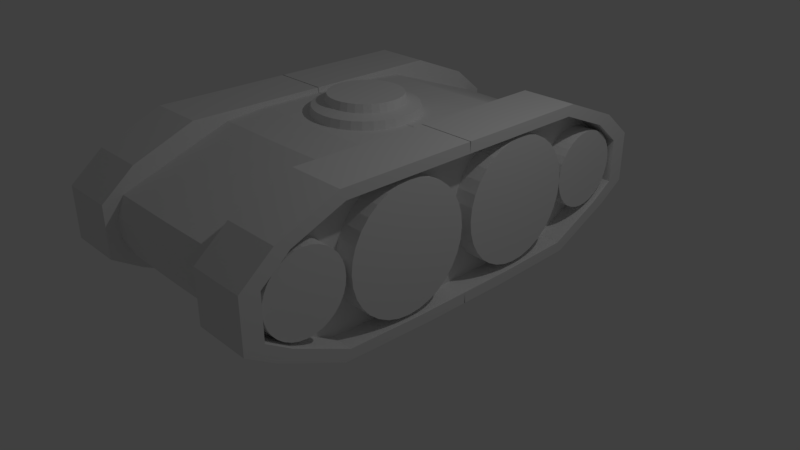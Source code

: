 # Source: ToyTank.blend  (saved by Blender 2.78.0; exported with 4.5.12 LTS)
import bpy
from mathutils import Matrix  # noqa: F401  (used for matrix-valued properties, if any)

bpy.ops.wm.read_factory_settings(use_empty=True)
scene = bpy.context.scene
scene.name = 'Scene'

# ---- collections
col_collection_1 = bpy.data.collections.new('Collection 1'); scene.collection.children.link(col_collection_1)

# ---- materials (node trees are filled in below, after node groups)
mat_material = bpy.data.materials.new('Material')
mat_material.alpha_threshold = 0.0
mat_material.use_transparent_shadow = False
mat_material.roughness = 0.5
mat_material.line_color = (0.0, 0.0, 0.0, 1.0)

# ---- material node trees

# ---- world
world_world = bpy.data.worlds.new('World'); scene.world = world_world
world_world.color = (0.05088, 0.05088, 0.05088)
world_world.use_sun_shadow = False
world_world.sun_shadow_jitter_overblur = 0.0
world_world.cycles.sampling_method = 'MANUAL'

# ---- cameras
cam_camera = bpy.data.cameras.new('Camera')
cam_camera.clip_end = 100.0
cam_camera.lens = 35.0
cam_camera.sensor_width = 32.0
cam_camera.sensor_height = 18.0
cam_camera.ortho_scale = 7.314
cam_camera.dof.focus_distance = 0.0
cam_camera.dof.aperture_fstop = 128.0

# ---- lights
light_lamp = bpy.data.lights.new('Lamp', 'POINT')
light_lamp.transmission_factor = 0.0
light_lamp.cutoff_distance = 30.0
light_lamp.energy = 100.0
light_lamp.shadow_buffer_clip_start = 1.001
light_lamp.shadow_soft_size = 0.1
light_lamp.shadow_maximum_resolution = 0.006
light_lamp.use_absolute_resolution = True

# ---- meshes
me_cube_001 = bpy.data.meshes.new('Cube.001')
me_cube_001.from_pydata([(-0.846, -0.4453, 2.657), (-0.846, -0.4453, 3.249), (-0.846, 0.4352, 2.657), (-0.846, 0.4352, 3.249), (0.8642, -0.4453, 2.657), (0.8642, -0.4453, 3.249), (0.8642, 0.4352, 2.657), (0.8642, 0.4352, 3.249), (-0.9211, -0.484, 2.836), (-0.9211, -0.484, 3.071), (-0.9211, 0.4739, 3.071), (-0.9211, 0.4739, 2.836), (0.9393, 0.4739, 3.071), (0.9393, 0.4739, 2.836), (0.9393, -0.484, 3.071), (0.9393, -0.484, 2.836), (-0.9118, 0.3246, 2.628), (-0.9118, 0.1598, 2.628), (-0.9118, -0.005029, 2.628), (-0.9118, -0.1699, 2.628), (-0.9118, -0.3347, 2.628), (-0.9118, -0.3347, 3.278), (-0.9118, -0.1699, 3.278), (-0.9118, -0.005029, 3.278), (-0.9118, 0.1598, 3.278), (-0.9118, 0.3246, 3.278), (0.93, -0.3347, 2.628), (0.93, -0.1699, 2.628), (0.93, -0.005029, 2.628), (0.93, 0.1598, 2.628), (0.93, 0.3246, 2.628), (0.93, 0.3246, 3.278), (0.93, 0.1598, 3.278), (0.93, -0.005029, 3.278), (0.93, -0.1699, 3.278), (0.93, -0.3347, 3.278), (1.045, 0.3505, 2.828), (1.045, 0.1727, 2.828), (1.045, -0.005029, 2.828), (1.045, -0.1828, 2.828), (1.045, -0.3605, 2.828), (1.045, 0.3505, 3.079), (1.045, 0.1727, 3.079), (1.045, -0.005029, 3.079), (1.045, -0.1828, 3.079), (1.045, -0.3605, 3.079), (-1.027, -0.3605, 2.828), (-1.027, -0.1828, 2.828), (-1.027, -0.005029, 2.828), (-1.027, 0.1727, 2.828), (-1.027, 0.3505, 2.828), (-1.027, -0.3605, 3.079), (-1.027, -0.1828, 3.079), (-1.027, -0.005029, 3.079), (-1.027, 0.1727, 3.079), (-1.027, 0.3505, 3.079), (0.6493, 0.4691, 2.628), (0.3292, 0.4691, 2.628), (0.009088, 0.4691, 2.628), (-0.311, 0.4691, 2.628), (-0.6312, 0.4691, 2.628), (-0.6312, 0.4691, 3.278), (-0.311, 0.4691, 3.278), (0.009088, 0.4691, 3.278), (0.3292, 0.4691, 3.278), (0.6493, 0.4691, 3.278), (-0.6312, -0.4792, 2.628), (-0.311, -0.4792, 2.628), (0.009088, -0.4792, 2.628), (0.3292, -0.4792, 2.628), (0.6493, -0.4792, 2.628), (0.6493, -0.4792, 3.278), (0.3292, -0.4792, 3.278), (0.009088, -0.4792, 3.278), (-0.311, -0.4792, 3.278), (-0.6312, -0.4792, 3.278), (0.6995, -0.5383, 2.828), (0.3543, -0.5383, 2.828), (0.009088, -0.5383, 2.828), (-0.3361, -0.5383, 2.828), (-0.6814, -0.5383, 2.828), (0.6995, -0.5383, 3.079), (0.3543, -0.5383, 3.079), (0.009088, -0.5383, 3.079), (-0.3361, -0.5383, 3.079), (-0.6814, -0.5383, 3.079), (-0.6814, 0.5282, 2.828), (-0.3361, 0.5282, 2.828), (0.009088, 0.5282, 2.828), (0.3543, 0.5282, 2.828), (0.6995, 0.5282, 2.828), (-0.6814, 0.5282, 3.079), (-0.3361, 0.5282, 3.079), (0.009088, 0.5282, 3.079), (0.3543, 0.5282, 3.079), (0.6995, 0.5282, 3.079), (-0.6228, 0.3203, 3.306), (-0.3069, 0.3579, 3.306), (0.009088, 0.3579, 3.306), (0.325, 0.3579, 3.306), (0.641, 0.3203, 3.306), (-0.6228, 0.1576, 3.306), (0.07159, -0.4863, 2.752), (0.07159, -1.431, 2.752), (0.04227, -0.4863, 2.74), (0.641, 0.1576, 3.306), (-0.6228, -0.005029, 3.306), (0.04227, -1.431, 2.74), (0.0986, -1.431, 2.771), (0.01178, -0.4863, 2.735), (0.641, -0.005029, 3.306), (-0.6228, -0.1677, 3.306), (0.01178, -1.431, 2.735), (0.142, -1.431, 2.683), (0.1775, -1.431, 2.723), (0.641, -0.1677, 3.306), (-0.6228, -0.3304, 3.306), (-0.3069, -0.391, 3.306), (0.009088, -0.391, 3.306), (0.325, -0.391, 3.306), (0.641, -0.3304, 3.306), (0.641, 0.3203, 2.601), (0.325, 0.3203, 2.601), (0.009088, 0.3203, 2.601), (-0.3069, 0.3203, 2.601), (-0.6228, 0.3203, 2.601), (0.641, 0.1576, 2.601), (0.325, 0.1576, 2.601), (0.009088, 0.1576, 2.601), (-0.3069, 0.1576, 2.601), (-0.6228, 0.1576, 2.601), (0.641, -0.005029, 2.601), (0.325, -0.005029, 2.601), (0.009088, -0.005029, 2.601), (-0.3069, -0.005029, 2.601), (-0.6228, -0.005029, 2.601), (0.641, -0.1677, 2.601), (0.325, -0.1677, 2.601), (0.009088, -0.1677, 2.601), (-0.3069, -0.1677, 2.601), (-0.6228, -0.1677, 2.601), (0.641, -0.3304, 2.601), (0.325, -0.3304, 2.601), (0.009088, -0.3304, 2.601), (-0.3069, -0.3304, 2.601), (-0.6228, -0.3304, 2.601), (-0.3708, 0.2565, 3.82), (-0.1809, 0.2941, 3.82), (0.009088, 0.2941, 3.82), (0.199, 0.2941, 3.82), (0.389, 0.2565, 3.82), (-0.3708, 0.1587, 3.82), (-0.1809, 0.1587, 3.878), (0.009088, 0.1587, 3.878), (0.199, 0.1587, 3.878), (0.389, 0.1587, 3.82), (-0.3708, 0.06093, 3.82), (-0.1809, 0.06093, 3.878), (0.0986, -0.4863, 2.771), (0.199, 0.06093, 3.878), (0.389, 0.06093, 3.82), (-0.3708, -0.03687, 3.82), (-0.1809, -0.03687, 3.878), (0.009088, -0.03687, 3.878), (0.199, -0.03687, 3.878), (0.389, -0.03687, 3.82), (-0.3708, -0.1347, 3.82), (-0.1809, -0.1953, 3.82), (0.009088, -0.1953, 3.82), (0.199, -0.1953, 3.82), (0.389, -0.1347, 3.82), (0.1223, -1.431, 2.798), (0.1223, -0.4863, 2.798), (0.1417, -1.431, 2.83), (0.1417, -0.4863, 2.83), (0.1562, -1.431, 2.867), (0.1562, -0.4863, 2.867), (0.1651, -1.431, 2.906), (0.1651, -0.4863, 2.906), (0.1681, -1.431, 2.948), (0.1681, -0.4863, 2.948), (0.1651, -1.431, 2.989), (0.1651, -0.4863, 2.989), (0.1562, -1.431, 3.029), (0.1562, -0.4863, 3.029), (0.1417, -1.431, 3.066), (0.1417, -0.4863, 3.066), (0.1223, -1.431, 3.098), (0.1223, -0.4863, 3.098), (0.0986, -1.431, 3.124), (0.0986, -0.4863, 3.124), (0.07159, -1.431, 3.144), (0.07159, -0.4863, 3.144), (0.04227, -1.431, 3.156), (0.04227, -0.4863, 3.156), (0.01178, -1.431, 3.16), (0.01178, -0.4863, 3.16), (-0.0187, -1.431, 3.156), (-0.0187, -0.4863, 3.156), (-0.04802, -1.431, 3.144), (-0.04802, -0.4863, 3.144), (-0.07503, -1.431, 3.124), (-0.07503, -0.4863, 3.124), (-0.09871, -1.431, 3.098), (-0.09871, -0.4863, 3.098), (-0.1181, -1.431, 3.066), (-0.1181, -0.4863, 3.066), (-0.1326, -1.431, 3.029), (-0.1326, -0.4863, 3.029), (-0.1415, -1.431, 2.989), (-0.1415, -0.4863, 2.989), (-0.1445, -1.431, 2.948), (-0.1445, -0.4863, 2.948), (-0.1415, -1.431, 2.906), (-0.1415, -0.4863, 2.906), (-0.1326, -1.431, 2.867), (-0.1326, -0.4863, 2.867), (-0.1181, -1.431, 2.83), (-0.1181, -0.4863, 2.83), (-0.09871, -1.431, 2.798), (-0.09871, -0.4863, 2.798), (-0.07503, -1.431, 2.771), (-0.07503, -0.4863, 2.771), (-0.04802, -1.431, 2.752), (-0.04802, -0.4863, 2.752), (-0.0187, -1.431, 2.74), (-0.0187, -0.4863, 2.74), (0.1015, -1.431, 2.654), (0.05751, -1.431, 2.635), (0.01178, -1.431, 2.629), (0.2067, -1.431, 2.771), (0.2283, -1.431, 2.826), (0.2417, -1.431, 2.886), (0.2462, -1.431, 2.948), (0.2417, -1.431, 3.01), (0.2283, -1.431, 3.07), (0.2067, -1.431, 3.125), (0.1775, -1.431, 3.173), (0.142, -1.431, 3.212), (0.1015, -1.431, 3.242), (0.05751, -1.431, 3.26), (0.01178, -1.431, 3.266), (-0.03394, -1.431, 3.26), (-0.07792, -1.431, 3.242), (-0.1184, -1.431, 3.212), (-0.154, -1.431, 3.173), (-0.1831, -1.431, 3.125), (-0.2048, -1.431, 3.07), (-0.2181, -1.431, 3.01), (-0.2226, -1.431, 2.948), (-0.2181, -1.431, 2.886), (-0.2048, -1.431, 2.826), (-0.1831, -1.431, 2.771), (-0.154, -1.431, 2.723), (-0.1184, -1.431, 2.683), (-0.07792, -1.431, 2.654), (-0.03394, -1.431, 2.635), (-0.154, -1.617, 2.723), (-0.1184, -1.617, 2.683), (-0.07792, -1.617, 2.654), (-0.03394, -1.617, 2.635), (0.01178, -1.617, 2.629), (-0.1831, -1.617, 2.771), (-0.2048, -1.617, 2.826), (-0.2181, -1.617, 2.886), (-0.2226, -1.617, 2.948), (-0.2181, -1.617, 3.01), (-0.2048, -1.617, 3.07), (-0.1831, -1.617, 3.125), (-0.154, -1.617, 3.173), (-0.1184, -1.617, 3.212), (-0.07792, -1.617, 3.242), (-0.03394, -1.617, 3.26), (0.01178, -1.617, 3.266), (0.05751, -1.617, 3.26), (0.1015, -1.617, 3.242), (0.142, -1.617, 3.212), (0.1775, -1.617, 3.173), (0.2067, -1.617, 3.125), (0.2283, -1.617, 3.07), (0.2417, -1.617, 3.01), (0.2462, -1.617, 2.948), (0.2417, -1.617, 2.886), (0.2283, -1.617, 2.826), (0.2067, -1.617, 2.771), (0.1775, -1.617, 2.723), (0.05751, -1.617, 2.635), (0.1015, -1.617, 2.654), (0.142, -1.617, 2.683), (-0.06794, -1.617, 2.839), (-0.05085, -1.617, 2.82), (-0.03136, -1.617, 2.806), (-0.01021, -1.617, 2.798), (0.01178, -1.617, 2.795), (-0.08196, -1.617, 2.863), (-0.09238, -1.617, 2.889), (-0.0988, -1.617, 2.918), (-0.101, -1.617, 2.948), (-0.0988, -1.617, 2.978), (-0.09238, -1.617, 3.006), (-0.08196, -1.617, 3.033), (-0.06794, -1.617, 3.056), (-0.05085, -1.617, 3.075), (-0.03136, -1.617, 3.089), (-0.01021, -1.617, 3.098), (0.01178, -1.617, 3.101), (0.03378, -1.617, 3.098), (0.05493, -1.617, 3.089), (0.07442, -1.617, 3.075), (0.09151, -1.617, 3.056), (0.1055, -1.617, 3.033), (0.1159, -1.617, 3.006), (0.1224, -1.617, 2.978), (0.1245, -1.617, 2.948), (0.1224, -1.617, 2.918), (0.1159, -1.617, 2.889), (0.1055, -1.617, 2.863), (0.09151, -1.617, 2.839), (0.03378, -1.617, 2.798), (0.05493, -1.617, 2.806), (0.07442, -1.617, 2.82), (-0.06794, -1.423, 2.839), (-0.05085, -1.423, 2.82), (-0.03136, -1.423, 2.806), (-0.01021, -1.423, 2.798), (0.01178, -1.423, 2.795), (-0.08196, -1.423, 2.863), (-0.09238, -1.423, 2.889), (-0.0988, -1.423, 2.918), (-0.101, -1.423, 2.948), (-0.0988, -1.423, 2.978), (-0.09238, -1.423, 3.006), (-0.08196, -1.423, 3.033), (-0.06794, -1.423, 3.056), (-0.05085, -1.423, 3.075), (-0.03136, -1.423, 3.089), (-0.01021, -1.423, 3.098), (0.01178, -1.423, 3.101), (0.03378, -1.423, 3.098), (0.05493, -1.423, 3.089), (0.07442, -1.423, 3.075), (0.09151, -1.423, 3.056), (0.1055, -1.423, 3.033), (0.1159, -1.423, 3.006), (0.1224, -1.423, 2.978), (0.1245, -1.423, 2.948), (0.1224, -1.423, 2.918), (0.1159, -1.423, 2.889), (0.1055, -1.423, 2.863), (0.09151, -1.423, 2.839), (0.03378, -1.423, 2.798), (0.05493, -1.423, 2.806), (0.07442, -1.423, 2.82)], [], [(55, 25, 3, 10), (95, 65, 7, 12), (45, 35, 5, 14), (85, 75, 1, 9), (141, 26, 4, 70), (116, 21, 1, 75), (66, 80, 8, 0), (80, 85, 9, 8), (26, 40, 15, 4), (40, 45, 14, 15), (56, 90, 13, 6), (90, 95, 12, 13), (16, 50, 11, 2), (50, 55, 10, 11), (8, 9, 51, 46), (46, 51, 52, 47), (47, 52, 53, 48), (48, 53, 54, 49), (49, 54, 55, 50), (0, 8, 46, 20), (20, 46, 47, 19), (19, 47, 48, 18), (18, 48, 49, 17), (17, 49, 50, 16), (13, 12, 41, 36), (36, 41, 42, 37), (37, 42, 43, 38), (38, 43, 44, 39), (39, 44, 45, 40), (6, 13, 36, 30), (30, 36, 37, 29), (29, 37, 38, 28), (28, 38, 39, 27), (27, 39, 40, 26), (61, 3, 25, 96), (96, 25, 24, 101), (101, 24, 23, 106), (106, 23, 22, 111), (111, 22, 21, 116), (56, 6, 30, 121), (121, 30, 29, 126), (126, 29, 28, 131), (131, 28, 27, 136), (136, 27, 26, 141), (12, 7, 31, 41), (41, 31, 32, 42), (42, 32, 33, 43), (43, 33, 34, 44), (44, 34, 35, 45), (9, 1, 21, 51), (51, 21, 22, 52), (52, 22, 23, 53), (53, 23, 24, 54), (54, 24, 25, 55), (19, 140, 145, 20), (140, 139, 144, 145), (139, 138, 143, 144), (138, 137, 142, 143), (137, 136, 141, 142), (18, 135, 140, 19), (135, 134, 139, 140), (134, 133, 138, 139), (133, 132, 137, 138), (132, 131, 136, 137), (17, 130, 135, 18), (130, 129, 134, 135), (129, 128, 133, 134), (128, 127, 132, 133), (127, 126, 131, 132), (16, 125, 130, 17), (125, 124, 129, 130), (124, 123, 128, 129), (123, 122, 127, 128), (122, 121, 126, 127), (2, 60, 125, 16), (60, 59, 124, 125), (59, 58, 123, 124), (58, 57, 122, 123), (57, 56, 121, 122), (34, 115, 120, 35), (105, 100, 150, 155), (120, 115, 165, 170), (97, 96, 146, 147), (118, 119, 169, 168), (33, 110, 115, 34), (101, 106, 156, 151), (117, 118, 168, 167), (116, 117, 167, 166), (115, 110, 160, 165), (32, 105, 110, 33), (96, 101, 151, 146), (111, 116, 166, 161), (100, 99, 149, 150), (110, 105, 155, 160), (31, 100, 105, 32), (99, 98, 148, 149), (106, 111, 161, 156), (98, 97, 147, 148), (119, 120, 170, 169), (7, 65, 100, 31), (65, 64, 99, 100), (64, 63, 98, 99), (63, 62, 97, 98), (62, 61, 96, 97), (11, 10, 91, 86), (86, 91, 92, 87), (87, 92, 93, 88), (88, 93, 94, 89), (89, 94, 95, 90), (2, 11, 86, 60), (60, 86, 87, 59), (59, 87, 88, 58), (58, 88, 89, 57), (57, 89, 90, 56), (15, 14, 81, 76), (76, 81, 82, 77), (77, 82, 83, 78), (78, 83, 84, 79), (79, 84, 85, 80), (4, 15, 76, 70), (70, 76, 77, 69), (69, 77, 78, 68), (68, 78, 79, 67), (67, 79, 80, 66), (35, 120, 71, 5), (120, 119, 72, 71), (119, 118, 73, 72), (118, 117, 74, 73), (117, 116, 75, 74), (20, 145, 66, 0), (145, 144, 67, 66), (144, 143, 68, 67), (143, 142, 69, 68), (142, 141, 70, 69), (14, 5, 71, 81), (81, 71, 72, 82), (82, 72, 73, 83), (83, 73, 74, 84), (84, 74, 75, 85), (10, 3, 61, 91), (91, 61, 62, 92), (92, 62, 63, 93), (93, 63, 64, 94), (94, 64, 65, 95), (165, 164, 169, 170), (164, 163, 168, 169), (163, 162, 167, 168), (162, 161, 166, 167), (160, 159, 164, 165), (247, 248, 266, 267), (107, 104, 102, 103), (157, 156, 161, 162), (155, 154, 159, 160), (185, 187, 237, 236), (244, 245, 269, 270), (152, 151, 156, 157), (150, 149, 154, 155), (149, 148, 153, 154), (148, 147, 152, 153), (147, 146, 151, 152), (217, 219, 253, 252), (239, 240, 274, 275), (103, 102, 158, 108), (201, 203, 245, 244), (112, 109, 104, 107), (223, 225, 256, 255), (236, 237, 277, 278), (153, 152, 157, 162, 163, 164, 159, 154), (108, 158, 172, 171), (231, 232, 282, 283), (179, 181, 234, 233), (171, 172, 174, 173), (250, 251, 263, 264), (112, 107, 228, 229), (173, 174, 176, 175), (242, 243, 271, 272), (195, 197, 242, 241), (175, 176, 178, 177), (234, 235, 279, 280), (211, 213, 250, 249), (177, 178, 180, 179), (256, 229, 261, 260), (173, 175, 231, 230), (179, 180, 182, 181), (227, 113, 288, 287), (189, 191, 239, 238), (181, 182, 184, 183), (255, 256, 260, 259), (205, 207, 247, 246), (183, 184, 186, 185), (245, 246, 268, 269), (221, 223, 255, 254), (185, 186, 188, 187), (237, 238, 276, 277), (103, 108, 113, 227), (187, 188, 190, 189), (114, 230, 284, 285), (183, 185, 236, 235), (189, 190, 192, 191), (253, 254, 258, 257), (199, 201, 244, 243), (191, 192, 194, 193), (248, 249, 265, 266), (215, 217, 252, 251), (193, 194, 196, 195), (240, 241, 273, 274), (108, 171, 114, 113), (195, 196, 198, 197), (232, 233, 281, 282), (177, 179, 233, 232), (197, 198, 200, 199), (251, 252, 262, 263), (193, 195, 241, 240), (199, 200, 202, 201), (243, 244, 270, 271), (209, 211, 249, 248), (201, 202, 204, 203), (235, 236, 278, 279), (171, 173, 230, 114), (203, 204, 206, 205), (228, 227, 287, 286), (225, 112, 229, 256), (205, 206, 208, 207), (246, 247, 267, 268), (187, 189, 238, 237), (207, 208, 210, 209), (238, 239, 275, 276), (203, 205, 246, 245), (209, 210, 212, 211), (230, 231, 283, 284), (219, 221, 254, 253), (211, 212, 214, 213), (249, 250, 264, 265), (107, 103, 227, 228), (213, 214, 216, 215), (241, 242, 272, 273), (181, 183, 235, 234), (215, 216, 218, 217), (233, 234, 280, 281), (197, 199, 243, 242), (217, 218, 220, 219), (254, 255, 259, 258), (213, 215, 251, 250), (219, 220, 222, 221), (266, 265, 297, 298), (175, 177, 232, 231), (221, 222, 224, 223), (102, 104, 109, 226, 224, 222, 220, 218, 216, 214, 212, 210, 208, 206, 204, 202, 200, 198, 196, 194, 192, 190, 188, 186, 184, 182, 180, 178, 176, 174, 172, 158), (113, 114, 285, 288), (223, 224, 226, 225), (229, 228, 286, 261), (207, 209, 248, 247), (225, 226, 109, 112), (191, 193, 240, 239), (252, 253, 257, 262), (301, 300, 332, 333), (280, 279, 311, 312), (267, 266, 298, 299), (281, 280, 312, 313), (268, 267, 299, 300), (282, 281, 313, 314), (269, 268, 300, 301), (283, 282, 314, 315), (270, 269, 301, 302), (284, 283, 315, 316), (271, 270, 302, 303), (257, 258, 290, 289), (285, 284, 316, 317), (272, 271, 303, 304), (258, 259, 291, 290), (261, 286, 318, 293), (273, 272, 304, 305), (259, 260, 292, 291), (286, 287, 319, 318), (274, 273, 305, 306), (260, 261, 293, 292), (287, 288, 320, 319), (275, 274, 306, 307), (262, 257, 289, 294), (288, 285, 317, 320), (276, 275, 307, 308), (263, 262, 294, 295), (277, 276, 308, 309), (264, 263, 295, 296), (278, 277, 309, 310), (265, 264, 296, 297), (279, 278, 310, 311), (351, 352, 349, 348, 347, 346, 345, 344, 343, 342, 341, 340, 339, 338, 337, 336, 335, 334, 333, 332, 331, 330, 329, 328, 327, 326, 321, 322, 323, 324, 325, 350), (315, 314, 346, 347), (302, 301, 333, 334), (316, 315, 347, 348), (303, 302, 334, 335), (289, 290, 322, 321), (317, 316, 348, 349), (304, 303, 335, 336), (290, 291, 323, 322), (293, 318, 350, 325), (305, 304, 336, 337), (291, 292, 324, 323), (318, 319, 351, 350), (306, 305, 337, 338), (292, 293, 325, 324), (319, 320, 352, 351), (307, 306, 338, 339), (294, 289, 321, 326), (320, 317, 349, 352), (308, 307, 339, 340), (295, 294, 326, 327), (309, 308, 340, 341), (296, 295, 327, 328), (310, 309, 341, 342), (297, 296, 328, 329), (311, 310, 342, 343), (298, 297, 329, 330), (312, 311, 343, 344), (299, 298, 330, 331), (313, 312, 344, 345), (300, 299, 331, 332), (314, 313, 345, 346)])
me_cube_001.materials.append(mat_material)
me_cube_001.use_remesh_preserve_volume = False
me_cube_001.use_remesh_preserve_attributes = False
me_cube_001.use_mirror_vertex_groups = False
me_cube_001.update()
me_cube = bpy.data.meshes.new('Cube')
me_cube.from_pydata([(-0.9262, 1.217, 1.174), (-0.9198, 0.6347, 1.469), (-0.9262, 1.242, -0.5719), (-0.9198, 1.293, -0.2401), (-0.9198, 1.293, 0.7553), (-0.9262, 1.217, 1.174), (-1.663, 1.217, 1.174), (-1.663, 1.242, -0.5719), (-0.9262, 0.8469, -1.13), (-0.9262, 0.2809, -1.18), (-1.663, 0.2809, 1.62), (-1.663, 0.8469, 1.62), (-1.663, 0.8469, -1.13), (-1.663, 0.2809, -1.18), (-0.9198, 0.8469, -0.7327), (-0.8509, 0.2809, -0.7327), (-0.9262, 0.8469, 1.62), (-0.9262, 0.2809, 1.62), (-1.366, 0.0, -0.9804), (-1.366, 0.3275, 1.425), (-1.366, 0.0, 1.425), (-1.366, 1.153, -0.4585), (-0.9198, 0.38, 1.528), (-0.9198, 0.1253, 1.528), (-1.366, 0.3275, -0.9804), (-1.366, 0.8137, -0.9378), (-0.9262, 0.8469, 1.62), (-0.9262, 0.2809, 1.62), (-1.366, 1.3, 0.623), (-1.366, 1.132, 1.041), (-1.366, 0.3275, -0.1787), (-1.366, 0.3275, 0.623), (-1.366, 0.8137, 1.425), (-1.366, 0.8137, 0.623), (-0.9198, 1.34, 0.4235), (-0.9198, 1.34, 0.0917), (-1.663, 1.413, 0.6869), (-1.663, 1.413, -0.2463), (-1.663, 0.0, -0.9804), (0.0, 1.293, -0.2525), (0.0, 0.6347, 1.456), (-1.663, 1.3, 0.623), (-0.9262, 1.413, 0.6869), (-0.9262, 1.413, -0.2463), (-1.663, 0.3275, -0.9804), (-1.663, 0.8137, -0.9378), (-1.663, 0.3275, 1.425), (-1.663, 0.0, 1.425), (-1.366, 1.3, -0.1787), (-1.366, 0.8137, -0.1787), (-1.366, 0.0, -0.1787), (-1.366, 0.0, 0.623), (-1.663, 1.132, 1.041), (-1.663, 0.8137, 1.425), (-1.663, 1.153, -0.4585), (-1.663, 1.3, -0.1787), (-0.9262, -0.002065, -1.18), (-1.663, -0.002065, 1.62), (-1.663, -0.002065, -1.18), (-0.8509, -0.002065, -0.7327), (-0.9262, -0.002065, 1.62), (-0.9198, -0.002065, 1.528), (-0.9262, -0.002065, 1.62), (0.0, 0.38, 1.515), (0.0, 1.293, 0.7428), (0.0, 0.1253, 1.515), (0.0, 0.8469, -0.7452), (0.0, 0.2809, -0.7452), (0.0, 1.34, 0.07926), (0.0, 1.34, 0.4111), (0.0, -0.002065, -0.7452), (0.0, -0.002065, 1.515), (0.9262, 1.217, 1.174), (0.9198, 0.6347, 1.469), (0.9262, 1.242, -0.5719), (0.9198, 1.293, -0.2401), (0.9198, 1.293, 0.7553), (0.9262, 1.217, 1.174), (1.663, 1.217, 1.174), (1.663, 1.242, -0.5719), (0.9262, 0.8469, -1.13), (0.9262, 0.2809, -1.18), (1.663, 0.2809, 1.62), (1.663, 0.8469, 1.62), (1.663, 0.8469, -1.13), (1.663, 0.2809, -1.18), (0.9198, 0.8469, -0.7327), (0.8509, 0.2809, -0.7327), (0.9262, 0.8469, 1.62), (0.9262, 0.2809, 1.62), (1.366, 0.0, -0.9804), (1.366, 0.3275, 1.425), (1.366, 0.0, 1.425), (1.366, 1.153, -0.4585), (0.9198, 0.38, 1.528), (0.9198, 0.1253, 1.528), (1.366, 0.3275, -0.9804), (1.366, 0.8137, -0.9378), (0.9262, 0.8469, 1.62), (0.9262, 0.2809, 1.62), (1.366, 1.3, 0.623), (1.366, 1.132, 1.041), (1.366, 0.3275, -0.1787), (1.366, 0.3275, 0.623), (1.366, 0.8137, 1.425), (1.366, 0.8137, 0.623), (0.9198, 1.34, 0.4235), (0.9198, 1.34, 0.0917), (1.663, 1.413, 0.6869), (1.663, 1.413, -0.2463), (1.663, 0.0, -0.9804), (0.0, 1.293, -0.2525), (0.0, 0.6347, 1.456), (1.663, 1.3, 0.623), (0.9262, 1.413, 0.6869), (0.9262, 1.413, -0.2463), (1.663, 0.3275, -0.9804), (1.663, 0.8137, -0.9378), (1.663, 0.3275, 1.425), (1.663, 0.0, 1.425), (1.366, 1.3, -0.1787), (1.366, 0.8137, -0.1787), (1.366, 0.0, -0.1787), (1.366, 0.0, 0.623), (1.663, 1.132, 1.041), (1.663, 0.8137, 1.425), (1.663, 1.153, -0.4585), (1.663, 1.3, -0.1787), (0.9262, -0.002065, -1.18), (1.663, -0.002065, 1.62), (1.663, -0.002065, -1.18), (0.8509, -0.002065, -0.7327), (0.9262, -0.002065, 1.62), (0.9198, -0.002065, 1.528), (0.9262, -0.002065, 1.62), (0.0, 0.38, 1.515), (0.0, 1.293, 0.7428), (0.0, 0.1253, 1.515), (0.0, 0.8469, -0.7452), (0.0, 0.2809, -0.7452), (0.0, 1.34, 0.07926), (0.0, 1.34, 0.4111), (0.0, -0.002065, -0.7452), (0.0, -0.002065, 1.515), (-0.9262, -1.217, 1.174), (-0.9198, -0.6347, 1.469), (-0.9262, -1.242, -0.5719), (-0.9198, -1.293, -0.2401), (-0.9198, -1.293, 0.7553), (-0.9262, -1.217, 1.174), (-1.663, -1.217, 1.174), (-1.663, -1.242, -0.5719), (-0.9262, -0.8469, -1.13), (-0.9262, -0.2809, -1.18), (-1.663, -0.2809, 1.62), (-1.663, -0.8469, 1.62), (-1.663, -0.8469, -1.13), (-1.663, -0.2809, -1.18), (-0.9198, -0.8469, -0.7327), (-0.8509, -0.2809, -0.7327), (-0.9262, -0.8469, 1.62), (-0.9262, -0.2809, 1.62), (-1.366, 0.0, -0.9804), (-1.366, -0.3275, 1.425), (-1.366, 0.0, 1.425), (-1.366, -1.153, -0.4585), (-0.9198, -0.38, 1.528), (-0.9198, -0.1253, 1.528), (-1.366, -0.3275, -0.9804), (-1.366, -0.8137, -0.9378), (-0.9262, -0.8469, 1.62), (-0.9262, -0.2809, 1.62), (-1.366, -1.3, 0.623), (-1.366, -1.132, 1.041), (-1.366, -0.3275, -0.1787), (-1.366, -0.3275, 0.623), (-1.366, -0.8137, 1.425), (-1.366, -0.8137, 0.623), (-0.9198, -1.34, 0.4235), (-0.9198, -1.34, 0.0917), (-1.663, -1.413, 0.6869), (-1.663, -1.413, -0.2463), (-1.663, 0.0, -0.9804), (0.0, -1.293, -0.2525), (0.0, -0.6347, 1.456), (-1.663, -1.3, 0.623), (-0.9262, -1.413, 0.6869), (-0.9262, -1.413, -0.2463), (-1.663, -0.3275, -0.9804), (-1.663, -0.8137, -0.9378), (-1.663, -0.3275, 1.425), (-1.663, 0.0, 1.425), (-1.366, -1.3, -0.1787), (-1.366, -0.8137, -0.1787), (-1.366, 0.0, -0.1787), (-1.366, 0.0, 0.623), (-1.663, -1.132, 1.041), (-1.663, -0.8137, 1.425), (-1.663, -1.153, -0.4585), (-1.663, -1.3, -0.1787), (-0.9262, 0.002065, -1.18), (-1.663, 0.002065, 1.62), (-1.663, 0.002065, -1.18), (-0.8509, 0.002065, -0.7327), (-0.9262, 0.002065, 1.62), (-0.9198, 0.002065, 1.528), (-0.9262, 0.002065, 1.62), (0.0, -0.38, 1.515), (0.0, -1.293, 0.7428), (0.0, -0.1253, 1.515), (0.0, -0.8469, -0.7452), (0.0, -0.2809, -0.7452), (0.0, -1.34, 0.07926), (0.0, -1.34, 0.4111), (0.0, 0.002065, -0.7452), (0.0, 0.002065, 1.515), (0.9262, -1.217, 1.174), (0.9198, -0.6347, 1.469), (0.9262, -1.242, -0.5719), (0.9198, -1.293, -0.2401), (0.9198, -1.293, 0.7553), (0.9262, -1.217, 1.174), (1.663, -1.217, 1.174), (1.663, -1.242, -0.5719), (0.9262, -0.8469, -1.13), (0.9262, -0.2809, -1.18), (1.663, -0.2809, 1.62), (1.663, -0.8469, 1.62), (1.663, -0.8469, -1.13), (1.663, -0.2809, -1.18), (0.9198, -0.8469, -0.7327), (0.8509, -0.2809, -0.7327), (0.9262, -0.8469, 1.62), (0.9262, -0.2809, 1.62), (1.366, 0.0, -0.9804), (1.366, -0.3275, 1.425), (1.366, 0.0, 1.425), (1.366, -1.153, -0.4585), (0.9198, -0.38, 1.528), (0.9198, -0.1253, 1.528), (1.366, -0.3275, -0.9804), (1.366, -0.8137, -0.9378), (0.9262, -0.8469, 1.62), (0.9262, -0.2809, 1.62), (1.366, -1.3, 0.623), (1.366, -1.132, 1.041), (1.366, -0.3275, -0.1787), (1.366, -0.3275, 0.623), (1.366, -0.8137, 1.425), (1.366, -0.8137, 0.623), (0.9198, -1.34, 0.4235), (0.9198, -1.34, 0.0917), (1.663, -1.413, 0.6869), (1.663, -1.413, -0.2463), (1.663, 0.0, -0.9804), (0.0, -1.293, -0.2525), (0.0, -0.6347, 1.456), (1.663, -1.3, 0.623), (0.9262, -1.413, 0.6869), (0.9262, -1.413, -0.2463), (1.663, -0.3275, -0.9804), (1.663, -0.8137, -0.9378), (1.663, -0.3275, 1.425), (1.663, 0.0, 1.425), (1.366, -1.3, -0.1787), (1.366, -0.8137, -0.1787), (1.366, 0.0, -0.1787), (1.366, 0.0, 0.623), (1.663, -1.132, 1.041), (1.663, -0.8137, 1.425), (1.663, -1.153, -0.4585), (1.663, -1.3, -0.1787), (0.9262, 0.002065, -1.18), (1.663, 0.002065, 1.62), (1.663, 0.002065, -1.18), (0.8509, 0.002065, -0.7327), (0.9262, 0.002065, 1.62), (0.9198, 0.002065, 1.528), (0.9262, 0.002065, 1.62), (0.0, -0.38, 1.515), (0.0, -1.293, 0.7428), (0.0, -0.1253, 1.515), (0.0, -0.8469, -0.7452), (0.0, -0.2809, -0.7452), (0.0, -1.34, 0.07926), (0.0, -1.34, 0.4111), (0.0, 0.002065, -0.7452), (0.0, 0.002065, 1.515), (0.008165, 0.3093, 1.492), (-0.1244, 0.3032, 1.492), (-0.2519, 0.285, 1.492), (-0.3693, 0.2554, 1.492), (-0.4723, 0.2156, 1.492), (-0.5568, 0.1671, 1.492), (-0.6196, 0.1118, 1.492), (-0.6583, 0.05181, 1.492), (-0.6713, -0.0106, 1.492), (-0.6583, -0.07302, 1.492), (-0.6196, -0.133, 1.492), (-0.5568, -0.1883, 1.492), (-0.4723, -0.2368, 1.492), (-0.3693, -0.2766, 1.492), (-0.2519, -0.3062, 1.492), (-0.1244, -0.3244, 1.492), (0.008165, -0.3305, 1.492), (0.1407, -0.3244, 1.492), (0.2682, -0.3062, 1.492), (0.3857, -0.2766, 1.492), (0.4886, -0.2368, 1.492), (0.5731, -0.1883, 1.492), (0.6359, -0.133, 1.492), (0.6746, -0.07302, 1.492), (0.6877, -0.0106, 1.492), (0.6746, 0.05181, 1.492), (0.6359, 0.1118, 1.492), (0.5731, 0.1671, 1.492), (0.4886, 0.2156, 1.492), (0.3857, 0.2554, 1.492), (0.2682, 0.285, 1.492), (0.1407, 0.3032, 1.492), (0.008165, 0.2972, 1.664), (-0.1194, 0.2912, 1.664), (-0.242, 0.2737, 1.664), (-0.355, 0.2453, 1.664), (-0.454, 0.207, 1.664), (-0.5353, 0.1604, 1.664), (-0.5957, 0.1072, 1.664), (-0.6329, 0.04944, 1.664), (-0.6455, -0.0106, 1.664), (-0.6329, -0.07064, 1.664), (-0.5957, -0.1284, 1.664), (-0.5353, -0.1816, 1.664), (-0.454, -0.2282, 1.664), (-0.355, -0.2665, 1.664), (-0.242, -0.2949, 1.664), (-0.1194, -0.3124, 1.664), (0.008165, -0.3184, 1.664), (0.1357, -0.3124, 1.664), (0.2583, -0.2949, 1.664), (0.3713, -0.2665, 1.664), (0.4704, -0.2282, 1.664), (0.5517, -0.1816, 1.664), (0.6121, -0.1284, 1.664), (0.6493, -0.07064, 1.664), (0.6618, -0.0106, 1.664), (0.6493, 0.04944, 1.664), (0.6121, 0.1072, 1.664), (0.5517, 0.1604, 1.664), (0.4704, 0.207, 1.664), (0.3713, 0.2453, 1.664), (0.2583, 0.2737, 1.664), (0.1357, 0.2912, 1.664), (0.008165, 0.2215, 1.719), (-0.08801, 0.2171, 1.719), (-0.1805, 0.2038, 1.719), (-0.2657, 0.1824, 1.719), (-0.3404, 0.1535, 1.719), (-0.4017, 0.1184, 1.719), (-0.4473, 0.07822, 1.719), (-0.4753, 0.03468, 1.719), (-0.4848, -0.0106, 1.719), (-0.4753, -0.05589, 1.719), (-0.4473, -0.09943, 1.719), (-0.4017, -0.1396, 1.719), (-0.3404, -0.1747, 1.719), (-0.2657, -0.2036, 1.719), (-0.1805, -0.225, 1.719), (-0.08801, -0.2383, 1.719), (0.008165, -0.2427, 1.719), (0.1043, -0.2383, 1.719), (0.1968, -0.225, 1.719), (0.2821, -0.2036, 1.719), (0.3568, -0.1747, 1.719), (0.4181, -0.1396, 1.719), (0.4636, -0.09943, 1.719), (0.4917, -0.05589, 1.719), (0.5011, -0.0106, 1.719), (0.4917, 0.03468, 1.719), (0.4636, 0.07822, 1.719), (0.4181, 0.1184, 1.719), (0.3568, 0.1535, 1.719), (0.2821, 0.1824, 1.719), (0.1968, 0.2038, 1.719), (0.1043, 0.2171, 1.719), (0.008165, 0.2085, 1.859), (-0.08261, 0.2043, 1.859), (-0.1699, 0.1918, 1.859), (-0.2503, 0.1716, 1.859), (-0.3208, 0.1443, 1.859), (-0.3787, 0.1111, 1.859), (-0.4217, 0.07323, 1.859), (-0.4482, 0.03214, 1.859), (-0.4571, -0.0106, 1.859), (-0.4482, -0.05334, 1.859), (-0.4217, -0.09444, 1.859), (-0.3787, -0.1323, 1.859), (-0.3208, -0.1655, 1.859), (-0.2503, -0.1928, 1.859), (-0.1699, -0.213, 1.859), (-0.08261, -0.2255, 1.859), (0.008165, -0.2297, 1.859), (0.09894, -0.2255, 1.859), (0.1862, -0.213, 1.859), (0.2667, -0.1928, 1.859), (0.3372, -0.1655, 1.859), (0.395, -0.1323, 1.859), (0.438, -0.09444, 1.859), (0.4645, -0.05334, 1.859), (0.4734, -0.0106, 1.859), (0.4645, 0.03214, 1.859), (0.438, 0.07323, 1.859), (0.395, 0.1111, 1.859), (0.3372, 0.1443, 1.859), (0.2667, 0.1716, 1.859), (0.1862, 0.1918, 1.859), (0.09894, 0.2043, 1.859), (1.61, 1.284, 0.3971), (1.341, 1.284, 0.3971), (1.61, 1.271, 0.5308), (1.341, 1.271, 0.5308), (1.61, 1.248, 0.654), (1.341, 1.248, 0.654), (1.61, 1.219, 0.762), (1.341, 1.219, 0.762), (1.61, 1.182, 0.8507), (1.341, 1.182, 0.8507), (1.61, 1.141, 0.9165), (1.341, 1.141, 0.9165), (1.61, 1.096, 0.9571), (1.341, 1.096, 0.9571), (1.61, 1.049, 0.9708), (1.341, 1.049, 0.9708), (1.61, 1.002, 0.9571), (1.341, 1.002, 0.9571), (1.61, 0.9573, 0.9165), (1.341, 0.9573, 0.9165), (1.61, 0.9158, 0.8507), (1.341, 0.9158, 0.8507), (1.61, 0.8795, 0.762), (1.341, 0.8795, 0.762), (1.61, 0.8497, 0.654), (1.341, 0.8497, 0.654), (1.61, 0.8275, 0.5308), (1.341, 0.8275, 0.5308), (1.61, 0.8139, 0.3971), (1.341, 0.8139, 0.3971), (1.61, 0.8093, 0.2581), (1.341, 0.8093, 0.2581), (1.61, 0.8139, 0.1191), (1.341, 0.8139, 0.1191), (1.61, 0.8275, -0.01462), (1.341, 0.8275, -0.01462), (1.61, 0.8497, -0.1378), (1.341, 0.8497, -0.1378), (1.61, 0.8795, -0.2458), (1.341, 0.8795, -0.2458), (1.61, 0.9158, -0.3345), (1.341, 0.9158, -0.3345), (1.61, 0.9573, -0.4003), (1.341, 0.9573, -0.4003), (1.61, 1.002, -0.4409), (1.341, 1.002, -0.4409), (1.61, 1.049, -0.4546), (1.341, 1.049, -0.4546), (1.61, 1.096, -0.4409), (1.341, 1.096, -0.4409), (1.61, 1.141, -0.4003), (1.341, 1.141, -0.4003), (1.61, 1.182, -0.3345), (1.341, 1.182, -0.3345), (1.61, 1.219, -0.2458), (1.341, 1.219, -0.2458), (1.61, 1.248, -0.1378), (1.341, 1.248, -0.1378), (1.61, 1.271, -0.01462), (1.341, 1.271, -0.01462), (1.61, 1.284, 0.1191), (1.341, 1.284, 0.1191), (1.341, 1.289, 0.2581), (1.61, 1.289, 0.2581), (1.61, -0.8075, 0.2403), (1.341, -0.8075, 0.2403), (1.341, -0.8121, 0.1012), (1.61, -0.8121, 0.1012), (1.341, -0.8257, -0.03247), (1.61, -0.8257, -0.03247), (1.341, -0.8479, -0.1557), (1.61, -0.8479, -0.1557), (1.341, -0.8777, -0.2637), (1.61, -0.8777, -0.2637), (1.341, -0.914, -0.3523), (1.61, -0.914, -0.3523), (1.341, -0.9555, -0.4182), (1.61, -0.9555, -0.4182), (1.341, -1.0, -0.4587), (1.61, -1.0, -0.4587), (1.341, -1.047, -0.4724), (1.61, -1.047, -0.4724), (1.341, -1.094, -0.4587), (1.61, -1.094, -0.4587), (1.341, -1.139, -0.4182), (1.61, -1.139, -0.4182), (1.341, -1.18, -0.3523), (1.61, -1.18, -0.3523), (1.341, -1.217, -0.2637), (1.61, -1.217, -0.2637), (1.341, -1.247, -0.1557), (1.61, -1.247, -0.1557), (1.341, -1.269, -0.03247), (1.61, -1.269, -0.03247), (1.341, -1.282, 0.1012), (1.61, -1.282, 0.1012), (1.341, -1.287, 0.2403), (1.61, -1.287, 0.2403), (1.341, -1.282, 0.3793), (1.61, -1.282, 0.3793), (1.341, -1.269, 0.513), (1.61, -1.269, 0.513), (1.341, -1.247, 0.6362), (1.61, -1.247, 0.6362), (1.341, -1.217, 0.7442), (1.61, -1.217, 0.7442), (1.341, -1.18, 0.8328), (1.61, -1.18, 0.8328), (1.341, -1.139, 0.8987), (1.61, -1.139, 0.8987), (1.341, -1.094, 0.9392), (1.61, -1.094, 0.9392), (1.341, -1.047, 0.9529), (1.61, -1.047, 0.9529), (1.341, -1.0, 0.9392), (1.61, -1.0, 0.9392), (1.341, -0.9555, 0.8987), (1.61, -0.9555, 0.8987), (1.341, -0.914, 0.8328), (1.61, -0.914, 0.8328), (1.341, -0.8777, 0.7442), (1.61, -0.8777, 0.7442), (1.341, -0.8479, 0.6362), (1.61, -0.8479, 0.6362), (1.341, -0.8257, 0.513), (1.61, -0.8257, 0.513), (1.341, -0.8121, 0.3793), (1.61, -0.8121, 0.3793), (1.632, 0.7889, 0.4594), (1.319, 0.7889, 0.4594), (1.632, 0.7674, 0.6701), (1.319, 0.7674, 0.6701), (1.632, 0.7325, 0.8643), (1.319, 0.7325, 0.8643), (1.632, 0.6855, 1.034), (1.319, 0.6855, 1.034), (1.632, 0.6283, 1.174), (1.319, 0.6283, 1.174), (1.632, 0.5629, 1.278), (1.319, 0.5629, 1.278), (1.632, 0.4921, 1.342), (1.319, 0.4921, 1.342), (1.632, 0.4183, 1.363), (1.319, 0.4183, 1.363), (1.632, 0.3446, 1.342), (1.319, 0.3446, 1.342), (1.632, 0.2737, 1.278), (1.319, 0.2737, 1.278), (1.632, 0.2084, 1.174), (1.319, 0.2084, 1.174), (1.632, 0.1512, 1.034), (1.319, 0.1512, 1.034), (1.632, 0.1042, 0.8643), (1.319, 0.1042, 0.8643), (1.632, 0.06926, 0.6701), (1.319, 0.06926, 0.6701), (1.632, 0.04775, 0.4594), (1.319, 0.04775, 0.4594), (1.632, 0.04049, 0.2403), (1.319, 0.04049, 0.2403), (1.632, 0.04775, 0.02113), (1.319, 0.04775, 0.02113), (1.632, 0.06926, -0.1896), (1.319, 0.06926, -0.1896), (1.632, 0.1042, -0.3838), (1.319, 0.1042, -0.3838), (1.632, 0.1512, -0.554), (1.319, 0.1512, -0.554), (1.632, 0.2084, -0.6936), (1.319, 0.2084, -0.6936), (1.632, 0.2737, -0.7974), (1.319, 0.2737, -0.7974), (1.632, 0.3446, -0.8613), (1.319, 0.3446, -0.8613), (1.632, 0.4183, -0.8829), (1.319, 0.4183, -0.8829), (1.632, 0.4921, -0.8613), (1.319, 0.4921, -0.8613), (1.632, 0.5629, -0.7974), (1.319, 0.5629, -0.7974), (1.632, 0.6283, -0.6936), (1.319, 0.6283, -0.6936), (1.632, 0.6855, -0.554), (1.319, 0.6855, -0.554), (1.632, 0.7325, -0.3838), (1.319, 0.7325, -0.3838), (1.632, 0.7674, -0.1896), (1.319, 0.7674, -0.1896), (1.632, 0.7889, 0.02113), (1.319, 0.7889, 0.02113), (1.319, 0.7962, 0.2403), (1.632, 0.7962, 0.2403), (1.632, -0.03395, 0.4415), (1.319, -0.03395, 0.4415), (1.632, -0.05546, 0.6522), (1.319, -0.05546, 0.6522), (1.632, -0.09037, 0.8464), (1.319, -0.09037, 0.8464), (1.632, -0.1374, 1.017), (1.319, -0.1374, 1.017), (1.632, -0.1946, 1.156), (1.319, -0.1946, 1.156), (1.632, -0.2599, 1.26), (1.319, -0.2599, 1.26), (1.632, -0.3308, 1.324), (1.319, -0.3308, 1.324), (1.632, -0.4045, 1.346), (1.319, -0.4045, 1.346), (1.632, -0.4783, 1.324), (1.319, -0.4783, 1.324), (1.632, -0.5491, 1.26), (1.319, -0.5491, 1.26), (1.632, -0.6145, 1.156), (1.319, -0.6145, 1.156), (1.632, -0.6717, 1.017), (1.319, -0.6717, 1.017), (1.632, -0.7187, 0.8464), (1.319, -0.7187, 0.8464), (1.632, -0.7536, 0.6522), (1.319, -0.7536, 0.6522), (1.632, -0.7751, 0.4415), (1.319, -0.7751, 0.4415), (1.632, -0.7824, 0.2224), (1.319, -0.7824, 0.2224), (1.632, -0.7751, 0.003277), (1.319, -0.7751, 0.003277), (1.632, -0.7536, -0.2074), (1.319, -0.7536, -0.2074), (1.632, -0.7187, -0.4016), (1.319, -0.7187, -0.4016), (1.632, -0.6717, -0.5718), (1.319, -0.6717, -0.5718), (1.632, -0.6145, -0.7115), (1.319, -0.6145, -0.7115), (1.632, -0.5491, -0.8153), (1.319, -0.5491, -0.8153), (1.632, -0.4783, -0.8792), (1.319, -0.4783, -0.8792), (1.632, -0.4045, -0.9008), (1.319, -0.4045, -0.9008), (1.632, -0.3308, -0.8792), (1.319, -0.3308, -0.8792), (1.632, -0.2599, -0.8153), (1.319, -0.2599, -0.8153), (1.632, -0.1946, -0.7115), (1.319, -0.1946, -0.7115), (1.632, -0.1374, -0.5718), (1.319, -0.1374, -0.5718), (1.632, -0.09037, -0.4016), (1.319, -0.09037, -0.4016), (1.632, -0.05546, -0.2074), (1.319, -0.05546, -0.2074), (1.632, -0.03395, 0.003277), (1.319, -0.03395, 0.003277), (1.319, -0.02669, 0.2224), (1.632, -0.02669, 0.2224), (-1.364, 1.281, 0.3989), (-1.575, 1.281, 0.3989), (-1.364, 1.267, 0.5326), (-1.575, 1.267, 0.5326), (-1.364, 1.245, 0.6558), (-1.575, 1.245, 0.6558), (-1.364, 1.215, 0.7638), (-1.575, 1.215, 0.7638), (-1.364, 1.179, 0.8524), (-1.575, 1.179, 0.8524), (-1.364, 1.138, 0.9183), (-1.575, 1.138, 0.9183), (-1.364, 1.093, 0.9589), (-1.575, 1.093, 0.9589), (-1.364, 1.046, 0.9725), (-1.575, 1.046, 0.9725), (-1.364, 0.9992, 0.9589), (-1.575, 0.9992, 0.9589), (-1.364, 0.9542, 0.9183), (-1.575, 0.9542, 0.9183), (-1.364, 0.9128, 0.8524), (-1.575, 0.9128, 0.8524), (-1.364, 0.8764, 0.7638), (-1.575, 0.8764, 0.7638), (-1.364, 0.8466, 0.6558), (-1.575, 0.8466, 0.6558), (-1.364, 0.8245, 0.5326), (-1.575, 0.8245, 0.5326), (-1.364, 0.8108, 0.3989), (-1.575, 0.8108, 0.3989), (-1.364, 0.8062, 0.2599), (-1.575, 0.8062, 0.2599), (-1.364, 0.8108, 0.1208), (-1.575, 0.8108, 0.1208), (-1.364, 0.8245, -0.01286), (-1.575, 0.8245, -0.01286), (-1.364, 0.8466, -0.1361), (-1.575, 0.8466, -0.1361), (-1.364, 0.8764, -0.2441), (-1.575, 0.8764, -0.2441), (-1.364, 0.9128, -0.3327), (-1.575, 0.9128, -0.3327), (-1.364, 0.9542, -0.3986), (-1.575, 0.9542, -0.3986), (-1.364, 0.9992, -0.4391), (-1.575, 0.9992, -0.4391), (-1.364, 1.046, -0.4528), (-1.575, 1.046, -0.4528), (-1.364, 1.093, -0.4391), (-1.575, 1.093, -0.4391), (-1.364, 1.138, -0.3986), (-1.575, 1.138, -0.3986), (-1.364, 1.179, -0.3327), (-1.575, 1.179, -0.3327), (-1.364, 1.215, -0.2441), (-1.575, 1.215, -0.2441), (-1.364, 1.245, -0.1361), (-1.575, 1.245, -0.1361), (-1.364, 1.267, -0.01286), (-1.575, 1.267, -0.01286), (-1.364, 1.281, 0.1208), (-1.575, 1.281, 0.1208), (-1.575, 1.286, 0.2599), (-1.364, 1.286, 0.2599), (-1.364, -0.8106, 0.242), (-1.575, -0.8106, 0.242), (-1.575, -0.8152, 0.103), (-1.364, -0.8152, 0.103), (-1.575, -0.8288, -0.03071), (-1.364, -0.8288, -0.03071), (-1.575, -0.851, -0.1539), (-1.364, -0.851, -0.1539), (-1.575, -0.8808, -0.2619), (-1.364, -0.8808, -0.2619), (-1.575, -0.9171, -0.3505), (-1.364, -0.9171, -0.3505), (-1.575, -0.9586, -0.4164), (-1.364, -0.9586, -0.4164), (-1.575, -1.004, -0.457), (-1.364, -1.004, -0.457), (-1.575, -1.05, -0.4707), (-1.364, -1.05, -0.4707), (-1.575, -1.097, -0.457), (-1.364, -1.097, -0.457), (-1.575, -1.142, -0.4164), (-1.364, -1.142, -0.4164), (-1.575, -1.184, -0.3505), (-1.364, -1.184, -0.3505), (-1.575, -1.22, -0.2619), (-1.364, -1.22, -0.2619), (-1.575, -1.25, -0.1539), (-1.364, -1.25, -0.1539), (-1.575, -1.272, -0.03071), (-1.364, -1.272, -0.03071), (-1.575, -1.285, 0.103), (-1.364, -1.285, 0.103), (-1.575, -1.29, 0.242), (-1.364, -1.29, 0.242), (-1.575, -1.285, 0.3811), (-1.364, -1.285, 0.3811), (-1.575, -1.272, 0.5147), (-1.364, -1.272, 0.5147), (-1.575, -1.25, 0.638), (-1.364, -1.25, 0.638), (-1.575, -1.22, 0.746), (-1.364, -1.22, 0.746), (-1.575, -1.184, 0.8346), (-1.364, -1.184, 0.8346), (-1.575, -1.142, 0.9004), (-1.364, -1.142, 0.9004), (-1.575, -1.097, 0.941), (-1.364, -1.097, 0.941), (-1.575, -1.05, 0.9547), (-1.364, -1.05, 0.9547), (-1.575, -1.004, 0.941), (-1.364, -1.004, 0.941), (-1.575, -0.9586, 0.9004), (-1.364, -0.9586, 0.9004), (-1.575, -0.9171, 0.8346), (-1.364, -0.9171, 0.8346), (-1.575, -0.8808, 0.746), (-1.364, -0.8808, 0.746), (-1.575, -0.851, 0.638), (-1.364, -0.851, 0.638), (-1.575, -0.8288, 0.5147), (-1.364, -0.8288, 0.5147), (-1.575, -0.8152, 0.3811), (-1.364, -0.8152, 0.3811), (-1.342, 0.7859, 0.4611), (-1.597, 0.7859, 0.4611), (-1.342, 0.7644, 0.6718), (-1.597, 0.7644, 0.6718), (-1.342, 0.7294, 0.866), (-1.597, 0.7294, 0.866), (-1.342, 0.6825, 1.036), (-1.597, 0.6825, 1.036), (-1.342, 0.6252, 1.176), (-1.597, 0.6252, 1.176), (-1.342, 0.5599, 1.28), (-1.597, 0.5599, 1.28), (-1.342, 0.489, 1.344), (-1.597, 0.489, 1.344), (-1.342, 0.4153, 1.365), (-1.597, 0.4153, 1.365), (-1.342, 0.3416, 1.344), (-1.597, 0.3416, 1.344), (-1.342, 0.2707, 1.28), (-1.597, 0.2707, 1.28), (-1.342, 0.2054, 1.176), (-1.597, 0.2054, 1.176), (-1.342, 0.1481, 1.036), (-1.597, 0.1481, 1.036), (-1.342, 0.1011, 0.866), (-1.597, 0.1011, 0.866), (-1.342, 0.06619, 0.6718), (-1.597, 0.06619, 0.6718), (-1.342, 0.04468, 0.4611), (-1.597, 0.04468, 0.4611), (-1.342, 0.03742, 0.242), (-1.597, 0.03742, 0.242), (-1.342, 0.04468, 0.0229), (-1.597, 0.04468, 0.0229), (-1.342, 0.06619, -0.1878), (-1.597, 0.06619, -0.1878), (-1.342, 0.1011, -0.382), (-1.597, 0.1011, -0.382), (-1.342, 0.1481, -0.5522), (-1.597, 0.1481, -0.5522), (-1.342, 0.2054, -0.6919), (-1.597, 0.2054, -0.6919), (-1.342, 0.2707, -0.7957), (-1.597, 0.2707, -0.7957), (-1.342, 0.3416, -0.8596), (-1.597, 0.3416, -0.8596), (-1.342, 0.4153, -0.8812), (-1.597, 0.4153, -0.8812), (-1.342, 0.489, -0.8596), (-1.597, 0.489, -0.8596), (-1.342, 0.5599, -0.7957), (-1.597, 0.5599, -0.7957), (-1.342, 0.6252, -0.6919), (-1.597, 0.6252, -0.6919), (-1.342, 0.6825, -0.5522), (-1.597, 0.6825, -0.5522), (-1.342, 0.7294, -0.382), (-1.597, 0.7294, -0.382), (-1.342, 0.7644, -0.1878), (-1.597, 0.7644, -0.1878), (-1.342, 0.7859, 0.0229), (-1.597, 0.7859, 0.0229), (-1.597, 0.7931, 0.242), (-1.342, 0.7931, 0.242), (-1.342, -0.03703, 0.4433), (-1.597, -0.03703, 0.4433), (-1.342, -0.05853, 0.654), (-1.597, -0.05853, 0.654), (-1.342, -0.09344, 0.8482), (-1.597, -0.09344, 0.8482), (-1.342, -0.1404, 1.018), (-1.597, -0.1404, 1.018), (-1.342, -0.1977, 1.158), (-1.597, -0.1977, 1.158), (-1.342, -0.263, 1.262), (-1.597, -0.263, 1.262), (-1.342, -0.3339, 1.326), (-1.597, -0.3339, 1.326), (-1.342, -0.4076, 1.347), (-1.597, -0.4076, 1.347), (-1.342, -0.4813, 1.326), (-1.597, -0.4813, 1.326), (-1.342, -0.5522, 1.262), (-1.597, -0.5522, 1.262), (-1.342, -0.6175, 1.158), (-1.597, -0.6175, 1.158), (-1.342, -0.6748, 1.018), (-1.597, -0.6748, 1.018), (-1.342, -0.7218, 0.8482), (-1.597, -0.7218, 0.8482), (-1.342, -0.7567, 0.654), (-1.597, -0.7567, 0.654), (-1.342, -0.7782, 0.4433), (-1.597, -0.7782, 0.4433), (-1.342, -0.7855, 0.2242), (-1.597, -0.7855, 0.2242), (-1.342, -0.7782, 0.005041), (-1.597, -0.7782, 0.005041), (-1.342, -0.7567, -0.2057), (-1.597, -0.7567, -0.2057), (-1.342, -0.7218, -0.3998), (-1.597, -0.7218, -0.3998), (-1.342, -0.6748, -0.57), (-1.597, -0.6748, -0.57), (-1.342, -0.6175, -0.7097), (-1.597, -0.6175, -0.7097), (-1.342, -0.5522, -0.8135), (-1.597, -0.5522, -0.8135), (-1.342, -0.4813, -0.8774), (-1.597, -0.4813, -0.8774), (-1.342, -0.4076, -0.899), (-1.597, -0.4076, -0.899), (-1.342, -0.3339, -0.8774), (-1.597, -0.3339, -0.8774), (-1.342, -0.263, -0.8135), (-1.597, -0.263, -0.8135), (-1.342, -0.1977, -0.7097), (-1.597, -0.1977, -0.7097), (-1.342, -0.1404, -0.57), (-1.597, -0.1404, -0.57), (-1.342, -0.09344, -0.3998), (-1.597, -0.09344, -0.3998), (-1.342, -0.05853, -0.2057), (-1.597, -0.05853, -0.2057), (-1.342, -0.03703, 0.005041), (-1.597, -0.03703, 0.005041), (-1.597, -0.02976, 0.2242), (-1.342, -0.02976, 0.2242)], [], [(13, 58, 38, 44), (42, 5, 4, 34), (36, 6, 5, 42), (4, 5, 0, 1), (64, 4, 1, 40), (40, 1, 22, 63), (63, 22, 23, 65), (24, 30, 49, 25), (51, 20, 19, 31), (1, 0, 26, 22), (22, 26, 27, 23), (33, 32, 29, 28), (57, 10, 46, 47), (5, 16, 26, 0), (16, 17, 27, 26), (25, 49, 48, 21), (50, 51, 31, 30), (5, 6, 11, 16), (16, 11, 10, 17), (55, 54, 21, 48), (46, 53, 32, 19), (7, 2, 8, 12), (12, 8, 9, 13), (2, 3, 14, 8), (8, 14, 15, 9), (37, 7, 54, 55), (7, 12, 45, 54), (49, 33, 28, 48), (3, 39, 66, 14), (30, 31, 33, 49), (53, 52, 29, 32), (15, 67, 70, 59), (36, 37, 55, 41), (10, 11, 53, 46), (18, 50, 30, 24), (41, 55, 48, 28), (54, 45, 25, 21), (52, 41, 28, 29), (12, 13, 44, 45), (45, 44, 24, 25), (44, 38, 18, 24), (7, 37, 43, 2), (37, 36, 42, 43), (2, 43, 35, 3), (43, 42, 34, 35), (6, 36, 41, 52), (35, 34, 69, 68), (14, 66, 67, 15), (11, 6, 52, 53), (47, 46, 19, 20), (31, 19, 32, 33), (3, 35, 68, 39), (9, 15, 59, 56), (13, 9, 56, 58), (17, 10, 57, 60), (17, 60, 62, 27), (23, 27, 62, 61), (65, 23, 61, 71), (34, 4, 64, 69), (85, 116, 110, 130), (114, 106, 76, 77), (108, 114, 77, 78), (76, 73, 72, 77), (136, 112, 73, 76), (112, 135, 94, 73), (135, 137, 95, 94), (96, 97, 121, 102), (123, 103, 91, 92), (73, 94, 98, 72), (94, 95, 99, 98), (105, 100, 101, 104), (129, 119, 118, 82), (77, 72, 98, 88), (88, 98, 99, 89), (97, 93, 120, 121), (122, 102, 103, 123), (77, 88, 83, 78), (88, 89, 82, 83), (127, 120, 93, 126), (118, 91, 104, 125), (79, 84, 80, 74), (84, 85, 81, 80), (74, 80, 86, 75), (80, 81, 87, 86), (109, 127, 126, 79), (79, 126, 117, 84), (121, 120, 100, 105), (75, 86, 138, 111), (102, 121, 105, 103), (125, 104, 101, 124), (87, 131, 142, 139), (108, 113, 127, 109), (82, 118, 125, 83), (90, 96, 102, 122), (113, 100, 120, 127), (126, 93, 97, 117), (124, 101, 100, 113), (84, 117, 116, 85), (117, 97, 96, 116), (116, 96, 90, 110), (79, 74, 115, 109), (109, 115, 114, 108), (74, 75, 107, 115), (115, 107, 106, 114), (78, 124, 113, 108), (107, 140, 141, 106), (86, 87, 139, 138), (83, 125, 124, 78), (119, 92, 91, 118), (103, 105, 104, 91), (75, 111, 140, 107), (81, 128, 131, 87), (85, 130, 128, 81), (89, 132, 129, 82), (89, 99, 134, 132), (95, 133, 134, 99), (137, 143, 133, 95), (106, 141, 136, 76), (157, 188, 182, 202), (186, 178, 148, 149), (180, 186, 149, 150), (148, 145, 144, 149), (208, 184, 145, 148), (184, 207, 166, 145), (207, 209, 167, 166), (168, 169, 193, 174), (195, 175, 163, 164), (145, 166, 170, 144), (166, 167, 171, 170), (177, 172, 173, 176), (201, 191, 190, 154), (149, 144, 170, 160), (160, 170, 171, 161), (169, 165, 192, 193), (194, 174, 175, 195), (149, 160, 155, 150), (160, 161, 154, 155), (199, 192, 165, 198), (190, 163, 176, 197), (151, 156, 152, 146), (156, 157, 153, 152), (146, 152, 158, 147), (152, 153, 159, 158), (181, 199, 198, 151), (151, 198, 189, 156), (193, 192, 172, 177), (147, 158, 210, 183), (174, 193, 177, 175), (197, 176, 173, 196), (159, 203, 214, 211), (180, 185, 199, 181), (154, 190, 197, 155), (162, 168, 174, 194), (185, 172, 192, 199), (198, 165, 169, 189), (196, 173, 172, 185), (156, 189, 188, 157), (189, 169, 168, 188), (188, 168, 162, 182), (151, 146, 187, 181), (181, 187, 186, 180), (146, 147, 179, 187), (187, 179, 178, 186), (150, 196, 185, 180), (179, 212, 213, 178), (158, 159, 211, 210), (155, 197, 196, 150), (191, 164, 163, 190), (175, 177, 176, 163), (147, 183, 212, 179), (153, 200, 203, 159), (157, 202, 200, 153), (161, 204, 201, 154), (161, 171, 206, 204), (167, 205, 206, 171), (209, 215, 205, 167), (178, 213, 208, 148), (229, 274, 254, 260), (258, 221, 220, 250), (252, 222, 221, 258), (220, 221, 216, 217), (280, 220, 217, 256), (256, 217, 238, 279), (279, 238, 239, 281), (240, 246, 265, 241), (267, 236, 235, 247), (217, 216, 242, 238), (238, 242, 243, 239), (249, 248, 245, 244), (273, 226, 262, 263), (221, 232, 242, 216), (232, 233, 243, 242), (241, 265, 264, 237), (266, 267, 247, 246), (221, 222, 227, 232), (232, 227, 226, 233), (271, 270, 237, 264), (262, 269, 248, 235), (223, 218, 224, 228), (228, 224, 225, 229), (218, 219, 230, 224), (224, 230, 231, 225), (253, 223, 270, 271), (223, 228, 261, 270), (265, 249, 244, 264), (219, 255, 282, 230), (246, 247, 249, 265), (269, 268, 245, 248), (231, 283, 286, 275), (252, 253, 271, 257), (226, 227, 269, 262), (234, 266, 246, 240), (257, 271, 264, 244), (270, 261, 241, 237), (268, 257, 244, 245), (228, 229, 260, 261), (261, 260, 240, 241), (260, 254, 234, 240), (223, 253, 259, 218), (253, 252, 258, 259), (218, 259, 251, 219), (259, 258, 250, 251), (222, 252, 257, 268), (251, 250, 285, 284), (230, 282, 283, 231), (227, 222, 268, 269), (263, 262, 235, 236), (247, 235, 248, 249), (219, 251, 284, 255), (225, 231, 275, 272), (229, 225, 272, 274), (233, 226, 273, 276), (233, 276, 278, 243), (239, 243, 278, 277), (281, 239, 277, 287), (250, 220, 280, 285), (307, 306, 338, 339), (294, 293, 325, 326), (308, 307, 339, 340), (295, 294, 326, 327), (309, 308, 340, 341), (296, 295, 327, 328), (310, 309, 341, 342), (297, 296, 328, 329), (311, 310, 342, 343), (298, 297, 329, 330), (312, 311, 343, 344), (299, 298, 330, 331), (313, 312, 344, 345), (300, 299, 331, 332), (314, 313, 345, 346), (301, 300, 332, 333), (315, 314, 346, 347), (302, 301, 333, 334), (289, 288, 320, 321), (316, 315, 347, 348), (303, 302, 334, 335), (290, 289, 321, 322), (317, 316, 348, 349), (304, 303, 335, 336), (291, 290, 322, 323), (318, 317, 349, 350), (305, 304, 336, 337), (292, 291, 323, 324), (319, 318, 350, 351), (306, 305, 337, 338), (293, 292, 324, 325), (288, 319, 351, 320), (347, 346, 378, 379), (334, 333, 365, 366), (321, 320, 352, 353), (348, 347, 379, 380), (335, 334, 366, 367), (322, 321, 353, 354), (349, 348, 380, 381), (336, 335, 367, 368), (323, 322, 354, 355), (350, 349, 381, 382), (337, 336, 368, 369), (324, 323, 355, 356), (351, 350, 382, 383), (338, 337, 369, 370), (325, 324, 356, 357), (320, 351, 383, 352), (339, 338, 370, 371), (326, 325, 357, 358), (340, 339, 371, 372), (327, 326, 358, 359), (341, 340, 372, 373), (328, 327, 359, 360), (342, 341, 373, 374), (329, 328, 360, 361), (343, 342, 374, 375), (330, 329, 361, 362), (344, 343, 375, 376), (331, 330, 362, 363), (345, 344, 376, 377), (332, 331, 363, 364), (346, 345, 377, 378), (333, 332, 364, 365), (382, 381, 413, 414), (369, 368, 400, 401), (356, 355, 387, 388), (383, 382, 414, 415), (370, 369, 401, 402), (357, 356, 388, 389), (352, 383, 415, 384), (371, 370, 402, 403), (358, 357, 389, 390), (372, 371, 403, 404), (359, 358, 390, 391), (373, 372, 404, 405), (360, 359, 391, 392), (374, 373, 405, 406), (361, 360, 392, 393), (375, 374, 406, 407), (362, 361, 393, 394), (376, 375, 407, 408), (363, 362, 394, 395), (377, 376, 408, 409), (364, 363, 395, 396), (378, 377, 409, 410), (365, 364, 396, 397), (379, 378, 410, 411), (366, 365, 397, 398), (353, 352, 384, 385), (380, 379, 411, 412), (367, 366, 398, 399), (354, 353, 385, 386), (381, 380, 412, 413), (368, 367, 399, 400), (355, 354, 386, 387), (385, 384, 415, 414, 413, 412, 411, 410, 409, 408, 407, 406, 405, 404, 403, 402, 401, 400, 399, 398, 397, 396, 395, 394, 393, 392, 391, 390, 389, 388, 387, 386), (486, 487, 489, 488), (419, 418, 416, 417), (481, 482, 484, 486, 488, 490, 492, 494, 496, 498, 500, 502, 504, 506, 508, 510, 512, 514, 516, 518, 520, 522, 524, 526, 528, 530, 532, 534, 536, 538, 540, 542), (478, 479, 476, 477), (490, 491, 493, 492), (477, 476, 474, 475), (492, 493, 495, 494), (417, 416, 479, 478), (494, 495, 497, 496), (475, 474, 472, 473), (496, 497, 499, 498), (471, 470, 468, 469), (498, 499, 501, 500), (476, 479, 416, 418, 420, 422, 424, 426, 428, 430, 432, 434, 436, 438, 440, 442, 444, 446, 448, 450, 452, 454, 456, 458, 460, 462, 464, 466, 468, 470, 472, 474), (500, 501, 503, 502), (421, 420, 418, 419), (502, 503, 505, 504), (423, 422, 420, 421), (504, 505, 507, 506), (425, 424, 422, 423), (506, 507, 509, 508), (427, 426, 424, 425), (508, 509, 511, 510), (429, 428, 426, 427), (510, 511, 513, 512), (431, 430, 428, 429), (512, 513, 515, 514), (433, 432, 430, 431), (514, 515, 517, 516), (435, 434, 432, 433), (516, 517, 519, 518), (437, 436, 434, 435), (518, 519, 521, 520), (439, 438, 436, 437), (520, 521, 523, 522), (441, 440, 438, 439), (522, 523, 525, 524), (443, 442, 440, 441), (524, 525, 527, 526), (445, 444, 442, 443), (526, 527, 529, 528), (447, 446, 444, 445), (528, 529, 531, 530), (449, 448, 446, 447), (530, 531, 533, 532), (451, 450, 448, 449), (532, 533, 535, 534), (453, 452, 450, 451), (534, 535, 537, 536), (455, 454, 452, 453), (536, 537, 539, 538), (457, 456, 454, 455), (538, 539, 541, 540), (459, 458, 456, 457), (483, 480, 543, 541, 539, 537, 535, 533, 531, 529, 527, 525, 523, 521, 519, 517, 515, 513, 511, 509, 507, 505, 503, 501, 499, 497, 495, 493, 491, 489, 487, 485), (461, 460, 458, 459), (463, 462, 460, 461), (465, 464, 462, 463), (467, 466, 464, 465), (469, 468, 466, 467), (478, 477, 475, 473, 471, 469, 467, 465, 463, 461, 459, 457, 455, 453, 451, 449, 447, 445, 443, 441, 439, 437, 435, 433, 431, 429, 427, 425, 423, 421, 419, 417), (488, 489, 491, 490), (473, 472, 470, 471), (484, 485, 487, 486), (542, 543, 480, 481), (482, 483, 485, 484), (481, 480, 483, 482), (540, 541, 543, 542), (547, 546, 544, 545), (606, 607, 604, 605), (605, 604, 602, 603), (545, 544, 607, 606), (603, 602, 600, 601), (599, 598, 596, 597), (604, 607, 544, 546, 548, 550, 552, 554, 556, 558, 560, 562, 564, 566, 568, 570, 572, 574, 576, 578, 580, 582, 584, 586, 588, 590, 592, 594, 596, 598, 600, 602), (549, 548, 546, 547), (551, 550, 548, 549), (553, 552, 550, 551), (555, 554, 552, 553), (557, 556, 554, 555), (559, 558, 556, 557), (561, 560, 558, 559), (563, 562, 560, 561), (565, 564, 562, 563), (567, 566, 564, 565), (569, 568, 566, 567), (571, 570, 568, 569), (573, 572, 570, 571), (575, 574, 572, 573), (577, 576, 574, 575), (579, 578, 576, 577), (581, 580, 578, 579), (583, 582, 580, 581), (585, 584, 582, 583), (587, 586, 584, 585), (589, 588, 586, 587), (591, 590, 588, 589), (593, 592, 590, 591), (595, 594, 592, 593), (597, 596, 594, 595), (606, 605, 603, 601, 599, 597, 595, 593, 591, 589, 587, 585, 583, 581, 579, 577, 575, 573, 571, 569, 567, 565, 563, 561, 559, 557, 555, 553, 551, 549, 547, 545), (601, 600, 598, 599), (611, 610, 608, 609), (670, 671, 668, 669), (669, 668, 666, 667), (609, 608, 671, 670), (667, 666, 664, 665), (663, 662, 660, 661), (668, 671, 608, 610, 612, 614, 616, 618, 620, 622, 624, 626, 628, 630, 632, 634, 636, 638, 640, 642, 644, 646, 648, 650, 652, 654, 656, 658, 660, 662, 664, 666), (613, 612, 610, 611), (615, 614, 612, 613), (617, 616, 614, 615), (619, 618, 616, 617), (621, 620, 618, 619), (623, 622, 620, 621), (625, 624, 622, 623), (627, 626, 624, 625), (629, 628, 626, 627), (631, 630, 628, 629), (633, 632, 630, 631), (635, 634, 632, 633), (637, 636, 634, 635), (639, 638, 636, 637), (641, 640, 638, 639), (643, 642, 640, 641), (645, 644, 642, 643), (647, 646, 644, 645), (649, 648, 646, 647), (651, 650, 648, 649), (653, 652, 650, 651), (655, 654, 652, 653), (657, 656, 654, 655), (659, 658, 656, 657), (661, 660, 658, 659), (670, 669, 667, 665, 663, 661, 659, 657, 655, 653, 651, 649, 647, 645, 643, 641, 639, 637, 635, 633, 631, 629, 627, 625, 623, 621, 619, 617, 615, 613, 611, 609), (665, 664, 662, 663), (742, 743, 745, 744), (675, 674, 672, 673), (737, 738, 740, 742, 744, 746, 748, 750, 752, 754, 756, 758, 760, 762, 764, 766, 768, 770, 772, 774, 776, 778, 780, 782, 784, 786, 788, 790, 792, 794, 796, 798), (734, 735, 732, 733), (746, 747, 749, 748), (733, 732, 730, 731), (748, 749, 751, 750), (673, 672, 735, 734), (750, 751, 753, 752), (731, 730, 728, 729), (752, 753, 755, 754), (727, 726, 724, 725), (754, 755, 757, 756), (732, 735, 672, 674, 676, 678, 680, 682, 684, 686, 688, 690, 692, 694, 696, 698, 700, 702, 704, 706, 708, 710, 712, 714, 716, 718, 720, 722, 724, 726, 728, 730), (756, 757, 759, 758), (677, 676, 674, 675), (758, 759, 761, 760), (679, 678, 676, 677), (760, 761, 763, 762), (681, 680, 678, 679), (762, 763, 765, 764), (683, 682, 680, 681), (764, 765, 767, 766), (685, 684, 682, 683), (766, 767, 769, 768), (687, 686, 684, 685), (768, 769, 771, 770), (689, 688, 686, 687), (770, 771, 773, 772), (691, 690, 688, 689), (772, 773, 775, 774), (693, 692, 690, 691), (774, 775, 777, 776), (695, 694, 692, 693), (776, 777, 779, 778), (697, 696, 694, 695), (778, 779, 781, 780), (699, 698, 696, 697), (780, 781, 783, 782), (701, 700, 698, 699), (782, 783, 785, 784), (703, 702, 700, 701), (784, 785, 787, 786), (705, 704, 702, 703), (786, 787, 789, 788), (707, 706, 704, 705), (788, 789, 791, 790), (709, 708, 706, 707), (790, 791, 793, 792), (711, 710, 708, 709), (792, 793, 795, 794), (713, 712, 710, 711), (794, 795, 797, 796), (715, 714, 712, 713), (739, 736, 799, 797, 795, 793, 791, 789, 787, 785, 783, 781, 779, 777, 775, 773, 771, 769, 767, 765, 763, 761, 759, 757, 755, 753, 751, 749, 747, 745, 743, 741), (717, 716, 714, 715), (719, 718, 716, 717), (721, 720, 718, 719), (723, 722, 720, 721), (725, 724, 722, 723), (734, 733, 731, 729, 727, 725, 723, 721, 719, 717, 715, 713, 711, 709, 707, 705, 703, 701, 699, 697, 695, 693, 691, 689, 687, 685, 683, 681, 679, 677, 675, 673), (744, 745, 747, 746), (729, 728, 726, 727), (740, 741, 743, 742), (798, 799, 736, 737), (738, 739, 741, 740), (737, 736, 739, 738), (796, 797, 799, 798), (803, 802, 800, 801), (862, 863, 860, 861), (861, 860, 858, 859), (801, 800, 863, 862), (859, 858, 856, 857), (855, 854, 852, 853), (860, 863, 800, 802, 804, 806, 808, 810, 812, 814, 816, 818, 820, 822, 824, 826, 828, 830, 832, 834, 836, 838, 840, 842, 844, 846, 848, 850, 852, 854, 856, 858), (805, 804, 802, 803), (807, 806, 804, 805), (809, 808, 806, 807), (811, 810, 808, 809), (813, 812, 810, 811), (815, 814, 812, 813), (817, 816, 814, 815), (819, 818, 816, 817), (821, 820, 818, 819), (823, 822, 820, 821), (825, 824, 822, 823), (827, 826, 824, 825), (829, 828, 826, 827), (831, 830, 828, 829), (833, 832, 830, 831), (835, 834, 832, 833), (837, 836, 834, 835), (839, 838, 836, 837), (841, 840, 838, 839), (843, 842, 840, 841), (845, 844, 842, 843), (847, 846, 844, 845), (849, 848, 846, 847), (851, 850, 848, 849), (853, 852, 850, 851), (862, 861, 859, 857, 855, 853, 851, 849, 847, 845, 843, 841, 839, 837, 835, 833, 831, 829, 827, 825, 823, 821, 819, 817, 815, 813, 811, 809, 807, 805, 803, 801), (857, 856, 854, 855), (867, 866, 864, 865), (926, 927, 924, 925), (925, 924, 922, 923), (865, 864, 927, 926), (923, 922, 920, 921), (919, 918, 916, 917), (924, 927, 864, 866, 868, 870, 872, 874, 876, 878, 880, 882, 884, 886, 888, 890, 892, 894, 896, 898, 900, 902, 904, 906, 908, 910, 912, 914, 916, 918, 920, 922), (869, 868, 866, 867), (871, 870, 868, 869), (873, 872, 870, 871), (875, 874, 872, 873), (877, 876, 874, 875), (879, 878, 876, 877), (881, 880, 878, 879), (883, 882, 880, 881), (885, 884, 882, 883), (887, 886, 884, 885), (889, 888, 886, 887), (891, 890, 888, 889), (893, 892, 890, 891), (895, 894, 892, 893), (897, 896, 894, 895), (899, 898, 896, 897), (901, 900, 898, 899), (903, 902, 900, 901), (905, 904, 902, 903), (907, 906, 904, 905), (909, 908, 906, 907), (911, 910, 908, 909), (913, 912, 910, 911), (915, 914, 912, 913), (917, 916, 914, 915), (926, 925, 923, 921, 919, 917, 915, 913, 911, 909, 907, 905, 903, 901, 899, 897, 895, 893, 891, 889, 887, 885, 883, 881, 879, 877, 875, 873, 871, 869, 867, 865), (921, 920, 918, 919)])
me_cube.materials.append(mat_material)
me_cube.use_remesh_preserve_volume = False
me_cube.use_remesh_preserve_attributes = False
me_cube.use_mirror_vertex_groups = False
me_cube.update()

# ---- objects
ob_cube_001 = bpy.data.objects.new('Cube.001', me_cube_001)
ob_cube = bpy.data.objects.new('Cube', me_cube)
ob_lamp = bpy.data.objects.new('Lamp', light_lamp)
ob_camera = bpy.data.objects.new('Camera', cam_camera)

# ---- transforms, parenting, visibility, modifiers, constraints
ob_cube_001.location = (0.0, -6.183, 0.844)
ob_cube_001.scale = (1.0, 2.124, 0.7145)
ob_cube_001.lock_rotations_4d = False
ob_cube_001.empty_display_type = 'ARROWS'
ob_cube_001.lineart.crease_threshold = 0.0
ob_cube.location = (0.0, 0.007203, 0.844)
ob_cube.scale = (1.0, 2.124, 0.7145)
ob_cube.lock_rotations_4d = False
ob_cube.empty_display_type = 'ARROWS'
ob_cube.lineart.crease_threshold = 0.0
ob_lamp.location = (4.076, 1.005, 5.904)
ob_lamp.rotation_euler = (0.6503, 0.05522, 1.866)
ob_lamp.lock_rotations_4d = False
ob_lamp.empty_display_type = 'ARROWS'
ob_lamp.color = (0.0, 0.0, 0.0, 0.0)
ob_lamp.lineart.crease_threshold = 0.0
ob_camera.location = (7.481, -6.508, 5.344)
ob_camera.rotation_euler = (1.109, 0.0, 0.8149)
ob_camera.lock_rotations_4d = False
ob_camera.empty_display_type = 'ARROWS'
ob_camera.color = (0.0, 0.0, 0.0, 0.0)
ob_camera.display_type = 'WIRE'
ob_camera.lineart.crease_threshold = 0.0

# ---- collection membership
col_collection_1.objects.link(ob_cube_001)
col_collection_1.objects.link(ob_cube)
col_collection_1.objects.link(ob_lamp)
col_collection_1.objects.link(ob_camera)

# ---- scene / render settings (as saved in the file)
scene.camera = ob_camera
scene.frame_start = 1; scene.frame_end = 250; scene.frame_set(1)
scene.render.engine = 'BLENDER_EEVEE_NEXT'
scene.render.resolution_percentage = 50
scene.render.dither_intensity = 0.0
scene.cycles.use_denoising = False
scene.cycles.samples = 128
scene.cycles.sampling_pattern = 'TABULATED_SOBOL'
scene.cycles.light_sampling_threshold = 0.0
scene.cycles.use_adaptive_sampling = False
scene.cycles.use_light_tree = False
scene.cycles.blur_glossy = 0.0
scene.cycles.sample_clamp_indirect = 0.0
scene.view_settings.view_transform = 'Standard'
bpy.context.view_layer.update()
